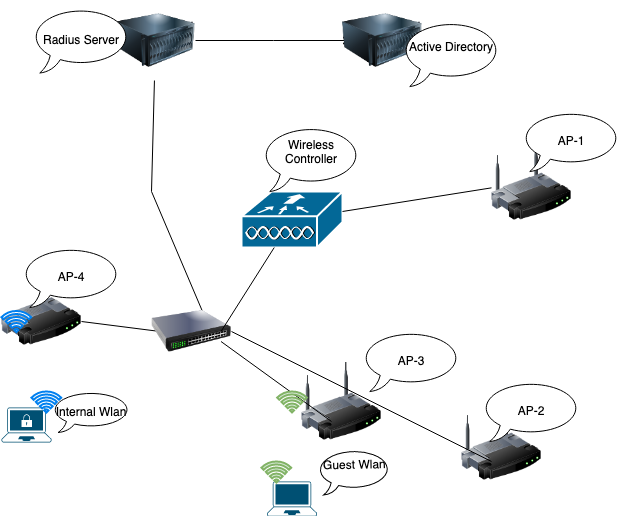

The diagram above was exported from draw.io. Its source (the exported page's mxGraphModel, read from the mxfile embedded in the PNG):
<mxGraphModel dx="1430" dy="550" grid="1" gridSize="10" guides="1" tooltips="1" connect="1" arrows="1" fold="1" page="1" pageScale="1" pageWidth="850" pageHeight="1100" math="0" shadow="0">
  <root>
    <mxCell id="0" />
    <mxCell id="1" parent="0" />
    <mxCell id="wgX8uL04dy8NX3gOgllq-1" value="" style="shape=mxgraph.cisco.wireless.wlan_controller;html=1;pointerEvents=1;dashed=0;fillColor=#036897;strokeColor=#ffffff;strokeWidth=2;verticalLabelPosition=bottom;verticalAlign=top;align=center;outlineConnect=0;" parent="1" vertex="1">
      <mxGeometry x="280" y="270" width="101" height="56" as="geometry" />
    </mxCell>
    <mxCell id="5M9HgIMQqxqFbjfq3Xee-9" value="" style="edgeStyle=orthogonalEdgeStyle;rounded=0;orthogonalLoop=1;jettySize=auto;html=1;" edge="1" parent="1" source="wgX8uL04dy8NX3gOgllq-2">
      <mxGeometry relative="1" as="geometry">
        <mxPoint x="390" y="119" as="targetPoint" />
      </mxGeometry>
    </mxCell>
    <mxCell id="wgX8uL04dy8NX3gOgllq-2" value="" style="image;html=1;image=img/lib/clip_art/computers/Server_128x128.png" parent="1" vertex="1">
      <mxGeometry x="154" y="79" width="80" height="80" as="geometry" />
    </mxCell>
    <mxCell id="wgX8uL04dy8NX3gOgllq-3" value="" style="image;html=1;image=img/lib/clip_art/networking/Wireless_Router_128x128.png" parent="1" vertex="1">
      <mxGeometry x="340" y="440" width="80" height="80" as="geometry" />
    </mxCell>
    <mxCell id="wgX8uL04dy8NX3gOgllq-4" value="" style="image;html=1;image=img/lib/clip_art/networking/Wireless_Router_128x128.png" parent="1" vertex="1">
      <mxGeometry x="500" y="480" width="80" height="80" as="geometry" />
    </mxCell>
    <mxCell id="wgX8uL04dy8NX3gOgllq-5" value="" style="image;html=1;image=img/lib/clip_art/networking/Wireless_Router_128x128.png" parent="1" vertex="1">
      <mxGeometry x="530" y="220" width="80" height="80" as="geometry" />
    </mxCell>
    <mxCell id="wgX8uL04dy8NX3gOgllq-6" value="" style="endArrow=none;html=1;rounded=0;exitX=0.744;exitY=0.5;exitDx=0;exitDy=0;exitPerimeter=0;" parent="1" source="wgX8uL04dy8NX3gOgllq-12" target="wgX8uL04dy8NX3gOgllq-2" edge="1">
      <mxGeometry width="50" height="50" relative="1" as="geometry">
        <mxPoint x="380" y="400" as="sourcePoint" />
        <mxPoint x="430" y="350" as="targetPoint" />
        <Array as="points">
          <mxPoint x="190" y="270" />
        </Array>
      </mxGeometry>
    </mxCell>
    <mxCell id="wgX8uL04dy8NX3gOgllq-9" value="" style="endArrow=none;html=1;rounded=0;" parent="1" source="wgX8uL04dy8NX3gOgllq-1" target="wgX8uL04dy8NX3gOgllq-5" edge="1">
      <mxGeometry width="50" height="50" relative="1" as="geometry">
        <mxPoint x="380" y="400" as="sourcePoint" />
        <mxPoint x="430" y="350" as="targetPoint" />
      </mxGeometry>
    </mxCell>
    <mxCell id="wgX8uL04dy8NX3gOgllq-10" value="" style="image;html=1;image=img/lib/clip_art/networking/Router_128x128.png" parent="1" vertex="1">
      <mxGeometry x="40" y="360" width="80" height="80" as="geometry" />
    </mxCell>
    <mxCell id="wgX8uL04dy8NX3gOgllq-11" value="" style="endArrow=none;html=1;rounded=0;exitX=1;exitY=0.5;exitDx=0;exitDy=0;entryX=0.5;entryY=0.55;entryDx=0;entryDy=0;entryPerimeter=0;" parent="1" source="wgX8uL04dy8NX3gOgllq-10" target="wgX8uL04dy8NX3gOgllq-12" edge="1">
      <mxGeometry width="50" height="50" relative="1" as="geometry">
        <mxPoint x="380" y="400" as="sourcePoint" />
        <mxPoint x="140" y="270" as="targetPoint" />
      </mxGeometry>
    </mxCell>
    <mxCell id="wgX8uL04dy8NX3gOgllq-12" value="" style="image;html=1;image=img/lib/clip_art/networking/Switch_128x128.png" parent="1" vertex="1">
      <mxGeometry x="190" y="370" width="80" height="80" as="geometry" />
    </mxCell>
    <mxCell id="wgX8uL04dy8NX3gOgllq-13" value="" style="endArrow=none;html=1;rounded=0;exitX=0.869;exitY=0.5;exitDx=0;exitDy=0;exitPerimeter=0;" parent="1" source="wgX8uL04dy8NX3gOgllq-12" target="wgX8uL04dy8NX3gOgllq-1" edge="1">
      <mxGeometry width="50" height="50" relative="1" as="geometry">
        <mxPoint x="380" y="400" as="sourcePoint" />
        <mxPoint x="430" y="350" as="targetPoint" />
      </mxGeometry>
    </mxCell>
    <mxCell id="wgX8uL04dy8NX3gOgllq-14" value="" style="endArrow=none;html=1;rounded=0;exitX=0.869;exitY=0.625;exitDx=0;exitDy=0;exitPerimeter=0;entryX=0.375;entryY=0.75;entryDx=0;entryDy=0;entryPerimeter=0;" parent="1" source="wgX8uL04dy8NX3gOgllq-12" target="wgX8uL04dy8NX3gOgllq-3" edge="1">
      <mxGeometry width="50" height="50" relative="1" as="geometry">
        <mxPoint x="270" y="480" as="sourcePoint" />
        <mxPoint x="320" y="430" as="targetPoint" />
      </mxGeometry>
    </mxCell>
    <mxCell id="wgX8uL04dy8NX3gOgllq-15" value="" style="endArrow=none;html=1;rounded=0;exitX=1;exitY=0.5;exitDx=0;exitDy=0;" parent="1" edge="1" source="wgX8uL04dy8NX3gOgllq-12">
      <mxGeometry width="50" height="50" relative="1" as="geometry">
        <mxPoint x="280" y="420" as="sourcePoint" />
        <mxPoint x="530" y="540" as="targetPoint" />
      </mxGeometry>
    </mxCell>
    <mxCell id="5M9HgIMQqxqFbjfq3Xee-1" value="&lt;div&gt;Wireless Controller&lt;/div&gt;&lt;div&gt;&lt;br&gt;&lt;/div&gt;" style="whiteSpace=wrap;html=1;shape=mxgraph.basic.oval_callout" vertex="1" parent="1">
      <mxGeometry x="300" y="205" width="100" height="65" as="geometry" />
    </mxCell>
    <mxCell id="5M9HgIMQqxqFbjfq3Xee-2" value="AP-1" style="whiteSpace=wrap;html=1;shape=mxgraph.basic.oval_callout" vertex="1" parent="1">
      <mxGeometry x="560" y="190" width="100" height="60" as="geometry" />
    </mxCell>
    <mxCell id="5M9HgIMQqxqFbjfq3Xee-3" value="AP-2" style="whiteSpace=wrap;html=1;shape=mxgraph.basic.oval_callout" vertex="1" parent="1">
      <mxGeometry x="520" y="460" width="100" height="60" as="geometry" />
    </mxCell>
    <mxCell id="5M9HgIMQqxqFbjfq3Xee-4" value="AP-3" style="whiteSpace=wrap;html=1;shape=mxgraph.basic.oval_callout" vertex="1" parent="1">
      <mxGeometry x="400" y="410" width="100" height="60" as="geometry" />
    </mxCell>
    <mxCell id="5M9HgIMQqxqFbjfq3Xee-5" value="AP-4" style="whiteSpace=wrap;html=1;shape=mxgraph.basic.oval_callout" vertex="1" parent="1">
      <mxGeometry x="60" y="326" width="100" height="60" as="geometry" />
    </mxCell>
    <mxCell id="5M9HgIMQqxqFbjfq3Xee-6" value="" style="image;html=1;image=img/lib/clip_art/computers/Server_128x128.png" vertex="1" parent="1">
      <mxGeometry x="381" y="79" width="80" height="80" as="geometry" />
    </mxCell>
    <mxCell id="5M9HgIMQqxqFbjfq3Xee-11" value="&lt;div&gt;Active Directory&lt;/div&gt;&lt;div&gt;&lt;br&gt;&lt;/div&gt;" style="whiteSpace=wrap;html=1;shape=mxgraph.basic.oval_callout" vertex="1" parent="1">
      <mxGeometry x="440" y="100" width="100" height="65" as="geometry" />
    </mxCell>
    <mxCell id="5M9HgIMQqxqFbjfq3Xee-12" value="Radius Server" style="whiteSpace=wrap;html=1;shape=mxgraph.basic.oval_callout" vertex="1" parent="1">
      <mxGeometry x="70" y="86.5" width="100" height="65" as="geometry" />
    </mxCell>
    <mxCell id="5M9HgIMQqxqFbjfq3Xee-13" value="" style="points=[[0.13,0.02,0],[0.5,0,0],[0.87,0.02,0],[0.885,0.4,0],[0.985,0.985,0],[0.5,1,0],[0.015,0.985,0],[0.115,0.4,0]];verticalLabelPosition=bottom;sketch=0;html=1;verticalAlign=top;aspect=fixed;align=center;pointerEvents=1;shape=mxgraph.cisco19.secure_endpoints;fillColor=#005073;strokeColor=none;" vertex="1" parent="1">
      <mxGeometry x="40" y="486" width="50" height="35" as="geometry" />
    </mxCell>
    <mxCell id="5M9HgIMQqxqFbjfq3Xee-14" value="" style="points=[[0.13,0.02,0],[0.5,0,0],[0.87,0.02,0],[0.885,0.4,0],[0.985,0.985,0],[0.5,1,0],[0.015,0.985,0],[0.115,0.4,0]];verticalLabelPosition=bottom;sketch=0;html=1;verticalAlign=top;aspect=fixed;align=center;pointerEvents=1;shape=mxgraph.cisco19.laptop;fillColor=#005073;strokeColor=none;" vertex="1" parent="1">
      <mxGeometry x="305.5" y="560" width="50" height="35" as="geometry" />
    </mxCell>
    <mxCell id="5M9HgIMQqxqFbjfq3Xee-15" value="" style="html=1;verticalLabelPosition=bottom;align=center;labelBackgroundColor=#ffffff;verticalAlign=top;strokeWidth=2;strokeColor=#0080F0;shadow=0;dashed=0;shape=mxgraph.ios7.icons.wifi;pointerEvents=1" vertex="1" parent="1">
      <mxGeometry x="70" y="470" width="29.7" height="21" as="geometry" />
    </mxCell>
    <mxCell id="5M9HgIMQqxqFbjfq3Xee-16" value="" style="html=1;verticalLabelPosition=bottom;align=center;labelBackgroundColor=#ffffff;verticalAlign=top;strokeWidth=2;strokeColor=#0080F0;shadow=0;dashed=0;shape=mxgraph.ios7.icons.wifi;pointerEvents=1" vertex="1" parent="1">
      <mxGeometry x="40" y="389.5" width="29.7" height="21" as="geometry" />
    </mxCell>
    <mxCell id="5M9HgIMQqxqFbjfq3Xee-17" value="" style="html=1;verticalLabelPosition=bottom;align=center;labelBackgroundColor=#ffffff;verticalAlign=top;strokeWidth=2;strokeColor=#82b366;shadow=0;dashed=0;shape=mxgraph.ios7.icons.wifi;pointerEvents=1;fillColor=#d5e8d4;" vertex="1" parent="1">
      <mxGeometry x="300" y="540" width="29.7" height="21" as="geometry" />
    </mxCell>
    <mxCell id="5M9HgIMQqxqFbjfq3Xee-18" value="" style="html=1;verticalLabelPosition=bottom;align=center;labelBackgroundColor=#ffffff;verticalAlign=top;strokeWidth=2;strokeColor=#82b366;shadow=0;dashed=0;shape=mxgraph.ios7.icons.wifi;pointerEvents=1;fillColor=#d5e8d4;" vertex="1" parent="1">
      <mxGeometry x="315.65" y="470" width="29.7" height="21" as="geometry" />
    </mxCell>
    <mxCell id="5M9HgIMQqxqFbjfq3Xee-19" value="&lt;div&gt;Guest Wlan&lt;/div&gt;&lt;div&gt;&lt;br&gt;&lt;/div&gt;" style="whiteSpace=wrap;html=1;shape=mxgraph.basic.oval_callout;rotation=-1;" vertex="1" parent="1">
      <mxGeometry x="355.5" y="528" width="74.5" height="45" as="geometry" />
    </mxCell>
    <mxCell id="5M9HgIMQqxqFbjfq3Xee-20" value="Internal Wlan" style="whiteSpace=wrap;html=1;shape=mxgraph.basic.oval_callout" vertex="1" parent="1">
      <mxGeometry x="90" y="470" width="80" height="41" as="geometry" />
    </mxCell>
  </root>
</mxGraphModel>